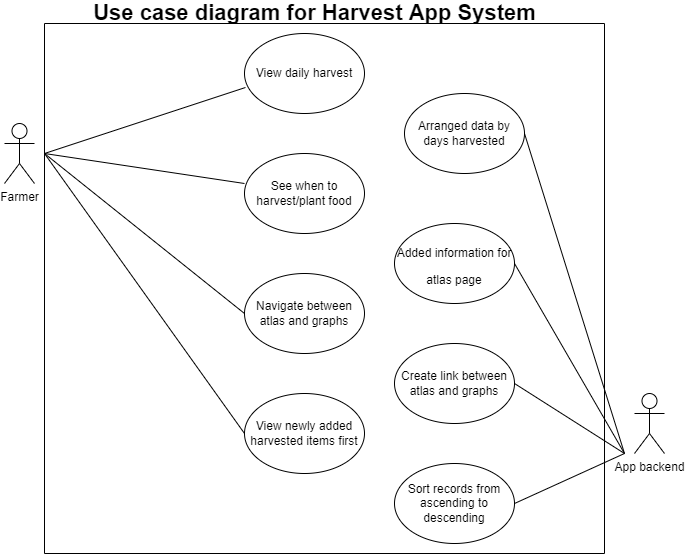

The diagram above was exported from draw.io. Its source (the exported page's mxGraphModel, read from the mxfile embedded in the PNG):
<mxGraphModel dx="820" dy="482" grid="1" gridSize="10" guides="1" tooltips="1" connect="1" arrows="1" fold="1" page="1" pageScale="1" pageWidth="827" pageHeight="1169" math="0" shadow="0">
  <root>
    <mxCell id="0" />
    <mxCell id="1" parent="0" />
    <mxCell id="TWCvACvlXm2mrTeob1ai-1" value="Farmer" style="shape=umlActor;verticalLabelPosition=bottom;verticalAlign=top;html=1;outlineConnect=0;" parent="1" vertex="1">
      <mxGeometry x="120" y="170" width="30" height="60" as="geometry" />
    </mxCell>
    <mxCell id="6TOIhW2ZtNZiaFECAu8K-1" value="" style="endArrow=none;html=1;rounded=0;entryX=0.008;entryY=0.675;entryDx=0;entryDy=0;entryPerimeter=0;" parent="1" target="6TOIhW2ZtNZiaFECAu8K-2" edge="1">
      <mxGeometry width="50" height="50" relative="1" as="geometry">
        <mxPoint x="160" y="200" as="sourcePoint" />
        <mxPoint x="210" y="150" as="targetPoint" />
      </mxGeometry>
    </mxCell>
    <mxCell id="6TOIhW2ZtNZiaFECAu8K-2" value="View daily harvest" style="ellipse;whiteSpace=wrap;html=1;" parent="1" vertex="1">
      <mxGeometry x="360" y="80" width="120" height="80" as="geometry" />
    </mxCell>
    <mxCell id="6TOIhW2ZtNZiaFECAu8K-4" value="See when to harvest/plant food" style="ellipse;whiteSpace=wrap;html=1;" parent="1" vertex="1">
      <mxGeometry x="360" y="200" width="120" height="80" as="geometry" />
    </mxCell>
    <mxCell id="6TOIhW2ZtNZiaFECAu8K-5" value="" style="endArrow=none;html=1;rounded=0;" parent="1" edge="1">
      <mxGeometry width="50" height="50" relative="1" as="geometry">
        <mxPoint x="160" y="200" as="sourcePoint" />
        <mxPoint x="360" y="230" as="targetPoint" />
      </mxGeometry>
    </mxCell>
    <mxCell id="6TOIhW2ZtNZiaFECAu8K-6" value="Navigate between atlas and graphs" style="ellipse;whiteSpace=wrap;html=1;" parent="1" vertex="1">
      <mxGeometry x="360" y="320" width="120" height="80" as="geometry" />
    </mxCell>
    <mxCell id="6TOIhW2ZtNZiaFECAu8K-7" value="" style="endArrow=none;html=1;rounded=0;" parent="1" edge="1">
      <mxGeometry width="50" height="50" relative="1" as="geometry">
        <mxPoint x="160" y="200" as="sourcePoint" />
        <mxPoint x="360" y="360" as="targetPoint" />
      </mxGeometry>
    </mxCell>
    <mxCell id="6TOIhW2ZtNZiaFECAu8K-11" value="View newly added harvested items first" style="ellipse;whiteSpace=wrap;html=1;fillColor=default;" parent="1" vertex="1">
      <mxGeometry x="360" y="440" width="120" height="80" as="geometry" />
    </mxCell>
    <mxCell id="6TOIhW2ZtNZiaFECAu8K-12" value="" style="endArrow=none;html=1;rounded=0;" parent="1" edge="1">
      <mxGeometry width="50" height="50" relative="1" as="geometry">
        <mxPoint x="160" y="200" as="sourcePoint" />
        <mxPoint x="360" y="480" as="targetPoint" />
      </mxGeometry>
    </mxCell>
    <mxCell id="6TOIhW2ZtNZiaFECAu8K-16" value="App backend" style="shape=umlActor;verticalLabelPosition=bottom;verticalAlign=top;html=1;outlineConnect=0;fillColor=default;" parent="1" vertex="1">
      <mxGeometry x="750" y="440" width="30" height="60" as="geometry" />
    </mxCell>
    <mxCell id="H2MbPAm1-XNK3TPOYp-c-2" value="&lt;b&gt;&lt;font style=&quot;font-size: 22px;&quot;&gt;Use case diagram for Harvest App System&lt;/font&gt;&lt;/b&gt;" style="text;html=1;align=center;verticalAlign=middle;resizable=0;points=[];autosize=1;strokeColor=none;fillColor=none;" parent="1" vertex="1">
      <mxGeometry x="200" y="50" width="460" height="20" as="geometry" />
    </mxCell>
    <mxCell id="H2MbPAm1-XNK3TPOYp-c-4" value="&lt;font style=&quot;font-size: 12px;&quot;&gt;Added information for atlas page&lt;/font&gt;" style="ellipse;whiteSpace=wrap;html=1;fontSize=22;fillColor=default;" parent="1" vertex="1">
      <mxGeometry x="510" y="270" width="120" height="80" as="geometry" />
    </mxCell>
    <mxCell id="H2MbPAm1-XNK3TPOYp-c-6" value="" style="endArrow=none;html=1;rounded=0;fontSize=12;exitX=1;exitY=0.5;exitDx=0;exitDy=0;" parent="1" source="H2MbPAm1-XNK3TPOYp-c-4" edge="1">
      <mxGeometry width="50" height="50" relative="1" as="geometry">
        <mxPoint x="700" y="540" as="sourcePoint" />
        <mxPoint x="740" y="500" as="targetPoint" />
      </mxGeometry>
    </mxCell>
    <mxCell id="JEBQ-tyIt0Wj7dA-uFZ_-1" value="Arranged data by days harvested" style="ellipse;whiteSpace=wrap;html=1;" parent="1" vertex="1">
      <mxGeometry x="520" y="140" width="120" height="80" as="geometry" />
    </mxCell>
    <mxCell id="JEBQ-tyIt0Wj7dA-uFZ_-2" value="" style="endArrow=none;html=1;rounded=0;exitX=1;exitY=0.5;exitDx=0;exitDy=0;" parent="1" source="JEBQ-tyIt0Wj7dA-uFZ_-1" edge="1">
      <mxGeometry width="50" height="50" relative="1" as="geometry">
        <mxPoint x="690" y="550" as="sourcePoint" />
        <mxPoint x="740" y="500" as="targetPoint" />
      </mxGeometry>
    </mxCell>
    <mxCell id="JEBQ-tyIt0Wj7dA-uFZ_-5" value="Create link between atlas and graphs" style="ellipse;whiteSpace=wrap;html=1;" parent="1" vertex="1">
      <mxGeometry x="510" y="390" width="120" height="80" as="geometry" />
    </mxCell>
    <mxCell id="JEBQ-tyIt0Wj7dA-uFZ_-6" value="" style="endArrow=none;html=1;rounded=0;exitX=1;exitY=0.5;exitDx=0;exitDy=0;" parent="1" source="JEBQ-tyIt0Wj7dA-uFZ_-5" edge="1">
      <mxGeometry width="50" height="50" relative="1" as="geometry">
        <mxPoint x="690" y="550" as="sourcePoint" />
        <mxPoint x="740" y="500" as="targetPoint" />
      </mxGeometry>
    </mxCell>
    <mxCell id="JEBQ-tyIt0Wj7dA-uFZ_-7" value="Sort records from ascending to descending" style="ellipse;whiteSpace=wrap;html=1;" parent="1" vertex="1">
      <mxGeometry x="510" y="510" width="120" height="80" as="geometry" />
    </mxCell>
    <mxCell id="JEBQ-tyIt0Wj7dA-uFZ_-8" value="" style="endArrow=none;html=1;rounded=0;exitX=1;exitY=0.5;exitDx=0;exitDy=0;" parent="1" source="JEBQ-tyIt0Wj7dA-uFZ_-7" edge="1">
      <mxGeometry width="50" height="50" relative="1" as="geometry">
        <mxPoint x="690" y="550" as="sourcePoint" />
        <mxPoint x="740" y="500" as="targetPoint" />
      </mxGeometry>
    </mxCell>
    <mxCell id="6INt5IzfrK0EnHZR3a8F-1" value="" style="rounded=0;whiteSpace=wrap;html=1;direction=south;fillColor=none;" parent="1" vertex="1">
      <mxGeometry x="160" y="70" width="560" height="530" as="geometry" />
    </mxCell>
  </root>
</mxGraphModel>